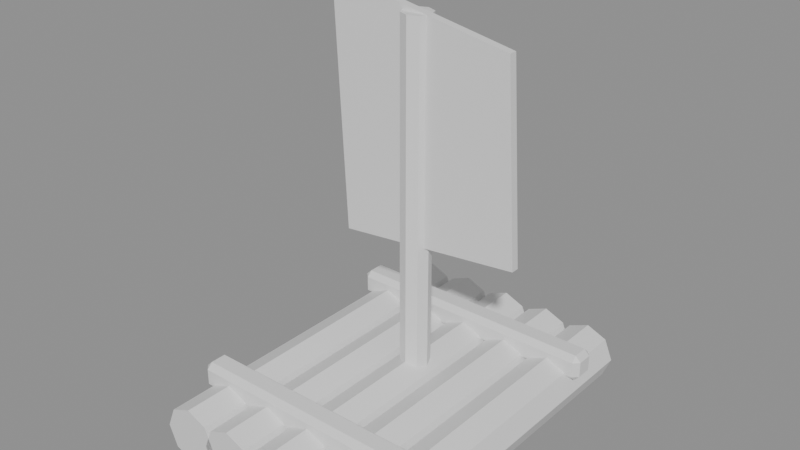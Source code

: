 # Source: player_tier_0_v02.blend  (saved by Blender 5.0.118; exported with 4.5.12 LTS)
import bpy
from mathutils import Matrix  # noqa: F401  (used for matrix-valued properties, if any)

bpy.ops.wm.read_factory_settings(use_empty=True)
scene = bpy.context.scene
scene.name = 'Scene'

# ---- materials (node trees are filled in below, after node groups)
mat_hullwood_v02 = bpy.data.materials.new('HullWood_v02')
mat_hullwood_v02.diffuse_color = (0.32, 0.11, 0.035, 1.0)
mat_harborwood_v02 = bpy.data.materials.new('HarborWood_v02')
mat_harborwood_v02.diffuse_color = (0.43, 0.2, 0.055, 1.0)
mat_sailcanvas_v02 = bpy.data.materials.new('SailCanvas_v02')
mat_sailcanvas_v02.diffuse_color = (0.78, 0.65, 0.42, 1.0)

# ---- material node trees
mat_hullwood_v02.use_nodes = True; mat_hullwood_v02.node_tree.nodes.clear()
_N = mat_hullwood_v02.node_tree.nodes; _L = mat_hullwood_v02.node_tree.links
n0 = _N.new('ShaderNodeBsdfPrincipled'); n0.name = 'プリンシプルBSDF'; n0.location = (-200, 100)
n1 = _N.new('ShaderNodeOutputMaterial'); n1.name = 'マテリアル出力'; n1.location = (200, 100)
_L.new(n0.outputs[0], n1.inputs[0])
n1.is_active_output = True
mat_harborwood_v02.use_nodes = True; mat_harborwood_v02.node_tree.nodes.clear()
_N = mat_harborwood_v02.node_tree.nodes; _L = mat_harborwood_v02.node_tree.links
n0 = _N.new('ShaderNodeBsdfPrincipled'); n0.name = 'プリンシプルBSDF'; n0.location = (-200, 100)
n1 = _N.new('ShaderNodeOutputMaterial'); n1.name = 'マテリアル出力'; n1.location = (200, 100)
_L.new(n0.outputs[0], n1.inputs[0])
n1.is_active_output = True
mat_sailcanvas_v02.use_nodes = True; mat_sailcanvas_v02.node_tree.nodes.clear()
_N = mat_sailcanvas_v02.node_tree.nodes; _L = mat_sailcanvas_v02.node_tree.links
n0 = _N.new('ShaderNodeBsdfPrincipled'); n0.name = 'プリンシプルBSDF'; n0.location = (-200, 100)
n1 = _N.new('ShaderNodeOutputMaterial'); n1.name = 'マテリアル出力'; n1.location = (200, 100)
_L.new(n0.outputs[0], n1.inputs[0])
n1.is_active_output = True

# ---- meshes
me_x = bpy.data.meshes.new('円柱')
me_x.from_pydata([(0.0, 0.13, -0.775), (0.0, 0.13, 0.775), (0.09192, 0.09192, -0.775), (0.09192, 0.09192, 0.775), (0.13, 0.0, -0.775), (0.13, 0.0, 0.775), (0.09192, -0.09192, -0.775), (0.09192, -0.09192, 0.775), (0.0, -0.13, -0.775), (0.0, -0.13, 0.775), (-0.09192, -0.09192, -0.775), (-0.09192, -0.09192, 0.775), (-0.13, 0.0, -0.775), (-0.13, 0.0, 0.775), (-0.09192, 0.09192, -0.775), (-0.09192, 0.09192, 0.775)], [], [(0, 1, 3, 2), (2, 3, 5, 4), (4, 5, 7, 6), (6, 7, 9, 8), (8, 9, 11, 10), (10, 11, 13, 12), (3, 1, 15, 13, 11, 9, 7, 5), (12, 13, 15, 14), (14, 15, 1, 0), (0, 2, 4, 6, 8, 10, 12, 14)])
_uv = me_x.uv_layers.new(name='UVマップ')
_uv.uv.foreach_set('vector', [0.4598, 0.3648, 0.4598, 0.01338, 0.4824, 0.01338, 0.4824, 0.3648, 0.4824, 0.3648, 0.4824, 0.01338, 0.4983, 0.01338, 0.4983, 0.3648, 0.6331, 0.743, 0.6331, 0.3916, 0.6556, 0.3916, 0.6556, 0.743, 0.5251, 0.3648, 0.5251, 0.01338, 0.541, 0.01338, 0.541, 0.3648, 0.541, 0.3648, 0.541, 0.01338, 0.5636, 0.01338, 0.5636, 0.3648, 0.5636, 0.3648, 0.5636, 0.01338, 0.5795, 0.01338, 0.5795, 0.3648, 0.7531, 0.8242, 0.7371, 0.8082, 0.7371, 0.7857, 0.7531, 0.7697, 0.7757, 0.7697, 0.7916, 0.7857, 0.7916, 0.8082, 0.7757, 0.8242, 0.6824, 0.743, 0.6824, 0.3916, 0.7049, 0.3916, 0.7049, 0.743, 0.4439, 0.3648, 0.4439, 0.01338, 0.4598, 0.01338, 0.4598, 0.3648, 0.5251, 0.8309, 0.5251, 0.8083, 0.541, 0.7924, 0.5636, 0.7924, 0.5795, 0.8083, 0.5795, 0.8309, 0.5636, 0.8469, 0.541, 0.8469])
me_x.materials.append(mat_hullwood_v02)
me_x.update()
me_001 = bpy.data.meshes.new('円柱.001')
me_001.from_pydata([(0.0, 0.13, -0.775), (0.0, 0.13, 0.775), (0.09192, 0.09192, -0.775), (0.09192, 0.09192, 0.775), (0.13, 0.0, -0.775), (0.13, 0.0, 0.775), (0.09192, -0.09192, -0.775), (0.09192, -0.09192, 0.775), (0.0, -0.13, -0.775), (0.0, -0.13, 0.775), (-0.09192, -0.09192, -0.775), (-0.09192, -0.09192, 0.775), (-0.13, 0.0, -0.775), (-0.13, 0.0, 0.775), (-0.09192, 0.09192, -0.775), (-0.09192, 0.09192, 0.775)], [], [(0, 1, 3, 2), (2, 3, 5, 4), (4, 5, 7, 6), (6, 7, 9, 8), (8, 9, 11, 10), (10, 11, 13, 12), (3, 1, 15, 13, 11, 9, 7, 5), (12, 13, 15, 14), (14, 15, 1, 0), (0, 2, 4, 6, 8, 10, 12, 14)])
_uv = me_001.uv_layers.new(name='UVマップ')
_uv.uv.foreach_set('vector', [0.02933, 0.6367, 0.02933, 0.2853, 0.05189, 0.2853, 0.05189, 0.6367, 0.05189, 0.6367, 0.05189, 0.2853, 0.06784, 0.2853, 0.06784, 0.6367, 0.7317, 0.743, 0.7317, 0.3916, 0.7542, 0.3916, 0.7542, 0.743, 0.0946, 0.6367, 0.0946, 0.2853, 0.1106, 0.2853, 0.1106, 0.6367, 0.1106, 0.6367, 0.1106, 0.2853, 0.1331, 0.2853, 0.1331, 0.6367, 0.1331, 0.6367, 0.1331, 0.2853, 0.1491, 0.2853, 0.1491, 0.6367, 0.8343, 0.8242, 0.8184, 0.8082, 0.8184, 0.7857, 0.8343, 0.7697, 0.8569, 0.7697, 0.8728, 0.7857, 0.8728, 0.8082, 0.8569, 0.8242, 0.7687, 0.3648, 0.7687, 0.01338, 0.7913, 0.01338, 0.7913, 0.3648, 0.01338, 0.6367, 0.01338, 0.2853, 0.02933, 0.2853, 0.02933, 0.6367, 0.7371, 0.8894, 0.7371, 0.8669, 0.7531, 0.8509, 0.7757, 0.8509, 0.7916, 0.8669, 0.7916, 0.8894, 0.7757, 0.9054, 0.7531, 0.9054])
me_001.materials.append(mat_hullwood_v02)
me_001.update()
me_002 = bpy.data.meshes.new('円柱.002')
me_002.from_pydata([(0.0, 0.13, -0.775), (0.0, 0.13, 0.775), (0.09192, 0.09192, -0.775), (0.09192, 0.09192, 0.775), (0.13, 0.0, -0.775), (0.13, 0.0, 0.775), (0.09192, -0.09192, -0.775), (0.09192, -0.09192, 0.775), (0.0, -0.13, -0.775), (0.0, -0.13, 0.775), (-0.09192, -0.09192, -0.775), (-0.09192, -0.09192, 0.775), (-0.13, 0.0, -0.775), (-0.13, 0.0, 0.775), (-0.09192, 0.09192, -0.775), (-0.09192, 0.09192, 0.775)], [], [(0, 1, 3, 2), (2, 3, 5, 4), (4, 5, 7, 6), (6, 7, 9, 8), (8, 9, 11, 10), (10, 11, 13, 12), (3, 1, 15, 13, 11, 9, 7, 5), (12, 13, 15, 14), (14, 15, 1, 0), (0, 2, 4, 6, 8, 10, 12, 14)])
_uv = me_002.uv_layers.new(name='UVマップ')
_uv.uv.foreach_set('vector', [0.1918, 0.6367, 0.1918, 0.2853, 0.2143, 0.2853, 0.2143, 0.6367, 0.2143, 0.6367, 0.2143, 0.2853, 0.2303, 0.2853, 0.2303, 0.6367, 0.781, 0.743, 0.781, 0.3916, 0.8036, 0.3916, 0.8036, 0.743, 0.257, 0.6367, 0.257, 0.2853, 0.273, 0.2853, 0.273, 0.6367, 0.273, 0.6367, 0.273, 0.2853, 0.2955, 0.2853, 0.2955, 0.6367, 0.2955, 0.6367, 0.2955, 0.2853, 0.3115, 0.2853, 0.3115, 0.6367, 0.8343, 0.9054, 0.8184, 0.8894, 0.8184, 0.8669, 0.8343, 0.8509, 0.8569, 0.8509, 0.8728, 0.8669, 0.8728, 0.8894, 0.8569, 0.9054, 0.8181, 0.3648, 0.8181, 0.01338, 0.8406, 0.01338, 0.8406, 0.3648, 0.1758, 0.6367, 0.1758, 0.2853, 0.1918, 0.2853, 0.1918, 0.6367, 0.5251, 0.9121, 0.5251, 0.8896, 0.541, 0.8736, 0.5636, 0.8736, 0.5795, 0.8896, 0.5795, 0.9121, 0.5636, 0.9281, 0.541, 0.9281])
me_002.materials.append(mat_hullwood_v02)
me_002.update()
me_003 = bpy.data.meshes.new('円柱.003')
me_003.from_pydata([(0.0, 0.13, -0.775), (0.0, 0.13, 0.775), (0.09192, 0.09192, -0.775), (0.09192, 0.09192, 0.775), (0.13, 0.0, -0.775), (0.13, 0.0, 0.775), (0.09192, -0.09192, -0.775), (0.09192, -0.09192, 0.775), (0.0, -0.13, -0.775), (0.0, -0.13, 0.775), (-0.09192, -0.09192, -0.775), (-0.09192, -0.09192, 0.775), (-0.13, 0.0, -0.775), (-0.13, 0.0, 0.775), (-0.09192, 0.09192, -0.775), (-0.09192, 0.09192, 0.775)], [], [(0, 1, 3, 2), (2, 3, 5, 4), (4, 5, 7, 6), (6, 7, 9, 8), (8, 9, 11, 10), (10, 11, 13, 12), (3, 1, 15, 13, 11, 9, 7, 5), (12, 13, 15, 14), (14, 15, 1, 0), (0, 2, 4, 6, 8, 10, 12, 14)])
_uv = me_003.uv_layers.new(name='UVマップ')
_uv.uv.foreach_set('vector', [0.3542, 0.6367, 0.3542, 0.2853, 0.3768, 0.2853, 0.3768, 0.6367, 0.3768, 0.6367, 0.3768, 0.2853, 0.3927, 0.2853, 0.3927, 0.6367, 0.8303, 0.743, 0.8303, 0.3916, 0.8529, 0.3916, 0.8529, 0.743, 0.6063, 0.3648, 0.6063, 0.01338, 0.6222, 0.01338, 0.6222, 0.3648, 0.6222, 0.3648, 0.6222, 0.01338, 0.6448, 0.01338, 0.6448, 0.3648, 0.6448, 0.3648, 0.6448, 0.01338, 0.6608, 0.01338, 0.6608, 0.3648, 0.9155, 0.9054, 0.8996, 0.8894, 0.8996, 0.8669, 0.9155, 0.8509, 0.9381, 0.8509, 0.954, 0.8669, 0.954, 0.8894, 0.9381, 0.9054, 0.8674, 0.3648, 0.8674, 0.01338, 0.8899, 0.01338, 0.8899, 0.3648, 0.3383, 0.6367, 0.3383, 0.2853, 0.3542, 0.2853, 0.3542, 0.6367, 0.7371, 0.9707, 0.7371, 0.9481, 0.7531, 0.9322, 0.7757, 0.9322, 0.7916, 0.9481, 0.7916, 0.9707, 0.7757, 0.9866, 0.7531, 0.9866])
me_003.materials.append(mat_hullwood_v02)
me_003.update()
me_004 = bpy.data.meshes.new('円柱.004')
me_004.from_pydata([(0.0, 0.13, -0.775), (0.0, 0.13, 0.775), (0.09192, 0.09192, -0.775), (0.09192, 0.09192, 0.775), (0.13, 0.0, -0.775), (0.13, 0.0, 0.775), (0.09192, -0.09192, -0.775), (0.09192, -0.09192, 0.775), (0.0, -0.13, -0.775), (0.0, -0.13, 0.775), (-0.09192, -0.09192, -0.775), (-0.09192, -0.09192, 0.775), (-0.13, 0.0, -0.775), (-0.13, 0.0, 0.775), (-0.09192, 0.09192, -0.775), (-0.09192, 0.09192, 0.775)], [], [(0, 1, 3, 2), (2, 3, 5, 4), (4, 5, 7, 6), (6, 7, 9, 8), (8, 9, 11, 10), (10, 11, 13, 12), (3, 1, 15, 13, 11, 9, 7, 5), (12, 13, 15, 14), (14, 15, 1, 0), (0, 2, 4, 6, 8, 10, 12, 14)])
_uv = me_004.uv_layers.new(name='UVマップ')
_uv.uv.foreach_set('vector', [0.7035, 0.3648, 0.7035, 0.01338, 0.726, 0.01338, 0.726, 0.3648, 0.726, 0.3648, 0.726, 0.01338, 0.742, 0.01338, 0.742, 0.3648, 0.8796, 0.743, 0.8796, 0.3916, 0.9022, 0.3916, 0.9022, 0.743, 0.4439, 0.743, 0.4439, 0.3916, 0.4598, 0.3916, 0.4598, 0.743, 0.4598, 0.743, 0.4598, 0.3916, 0.4824, 0.3916, 0.4824, 0.743, 0.4824, 0.743, 0.4824, 0.3916, 0.4983, 0.3916, 0.4983, 0.743, 0.8343, 0.9866, 0.8184, 0.9707, 0.8184, 0.9481, 0.8343, 0.9322, 0.8569, 0.9322, 0.8728, 0.9481, 0.8728, 0.9707, 0.8569, 0.9866, 0.9167, 0.3648, 0.9167, 0.01338, 0.9392, 0.01338, 0.9392, 0.3648, 0.6875, 0.3648, 0.6875, 0.01338, 0.7035, 0.01338, 0.7035, 0.3648, 0.8996, 0.9707, 0.8996, 0.9481, 0.9155, 0.9322, 0.9381, 0.9322, 0.954, 0.9481, 0.954, 0.9707, 0.9381, 0.9866, 0.9155, 0.9866])
me_004.materials.append(mat_hullwood_v02)
me_004.update()
me_x_1 = bpy.data.meshes.new('立方体')
me_x_1.from_pydata([(-0.565, -0.035, -0.06), (-0.565, -0.06, -0.035), (-0.59, -0.035, -0.035), (-0.565, -0.06, 0.035), (-0.565, -0.035, 0.06), (-0.59, -0.035, 0.035), (-0.565, 0.035, -0.06), (-0.59, 0.035, -0.035), (-0.565, 0.06, -0.035), (-0.565, 0.035, 0.06), (-0.565, 0.06, 0.035), (-0.59, 0.035, 0.035), (0.565, -0.035, -0.06), (0.59, -0.035, -0.035), (0.565, -0.06, -0.035), (0.565, -0.035, 0.06), (0.565, -0.06, 0.035), (0.59, -0.035, 0.035), (0.565, 0.035, -0.06), (0.565, 0.06, -0.035), (0.59, 0.035, -0.035), (0.565, 0.035, 0.06), (0.59, 0.035, 0.035), (0.565, 0.06, 0.035)], [], [(0, 1, 2), (3, 4, 5), (6, 7, 8), (9, 10, 11), (12, 13, 14), (15, 16, 17), (18, 19, 20), (21, 22, 23), (6, 0, 2, 7), (1, 3, 5, 2), (4, 9, 11, 5), (10, 8, 7, 11), (18, 6, 8, 19), (9, 21, 23, 10), (22, 20, 19, 23), (12, 18, 20, 13), (21, 15, 17, 22), (16, 14, 13, 17), (0, 12, 14, 1), (15, 4, 3, 16), (6, 18, 12, 0), (2, 5, 11, 7), (14, 16, 3, 1), (21, 9, 4, 15), (8, 10, 23, 19), (20, 22, 17, 13)])
_uv = me_x_1.uv_layers.new(name='UVマップ')
_uv.uv.foreach_set('vector', [0.04059, 0.6692, 0.03492, 0.6692, 0.03492, 0.6635, 0.3423, 0.8486, 0.348, 0.8446, 0.348, 0.8527, 0.09455, 0.9253, 0.08889, 0.931, 0.08889, 0.9253, 0.3638, 0.8446, 0.3695, 0.8486, 0.3638, 0.8527, 0.04059, 0.9253, 0.03492, 0.931, 0.03492, 0.9253, 0.9536, 0.8026, 0.9576, 0.797, 0.9616, 0.8026, 0.09455, 0.6692, 0.08889, 0.6692, 0.08889, 0.6635, 0.9536, 0.8185, 0.9616, 0.8185, 0.9576, 0.8242, 0.2729, 0.6692, 0.257, 0.6692, 0.257, 0.6635, 0.2729, 0.6635, 0.03492, 0.6692, 0.01905, 0.6692, 0.01905, 0.6635, 0.03492, 0.6635, 0.348, 0.8446, 0.3638, 0.8446, 0.3638, 0.8527, 0.348, 0.8527, 0.07302, 0.9253, 0.08889, 0.9253, 0.08889, 0.931, 0.07302, 0.931, 0.09455, 0.6692, 0.09455, 0.9253, 0.08889, 0.9253, 0.08889, 0.6692, 0.06735, 0.9253, 0.06735, 0.6692, 0.07302, 0.6692, 0.07302, 0.9253, 0.07302, 0.6635, 0.08889, 0.6635, 0.08889, 0.6692, 0.07302, 0.6692, 0.257, 0.9253, 0.2729, 0.9253, 0.2729, 0.931, 0.257, 0.931, 0.9536, 0.8185, 0.9536, 0.8026, 0.9616, 0.8026, 0.9616, 0.8185, 0.01905, 0.9253, 0.03492, 0.9253, 0.03492, 0.931, 0.01905, 0.931, 0.04059, 0.6692, 0.04059, 0.9253, 0.03492, 0.9253, 0.03492, 0.6692, 0.01338, 0.9253, 0.01338, 0.6692, 0.01905, 0.6692, 0.01905, 0.9253, 0.2729, 0.6692, 0.2729, 0.9253, 0.257, 0.9253, 0.257, 0.6692, 0.348, 0.8639, 0.348, 0.8527, 0.3638, 0.8527, 0.3638, 0.8639, 0.03492, 0.9253, 0.01905, 0.9253, 0.01905, 0.6692, 0.03492, 0.6692, 0.3638, 0.6635, 0.3638, 0.8446, 0.348, 0.8446, 0.348, 0.6635, 0.08889, 0.9253, 0.07302, 0.9253, 0.07302, 0.6692, 0.08889, 0.6692, 0.9728, 0.8185, 0.9616, 0.8185, 0.9616, 0.8026, 0.9728, 0.8026])
me_x_1.materials.append(mat_harborwood_v02)
me_x_1.update()
me_001_1 = bpy.data.meshes.new('立方体.001')
me_001_1.from_pydata([(-0.565, -0.035, -0.06), (-0.565, -0.06, -0.035), (-0.59, -0.035, -0.035), (-0.565, -0.06, 0.035), (-0.565, -0.035, 0.06), (-0.59, -0.035, 0.035), (-0.565, 0.035, -0.06), (-0.59, 0.035, -0.035), (-0.565, 0.06, -0.035), (-0.565, 0.035, 0.06), (-0.565, 0.06, 0.035), (-0.59, 0.035, 0.035), (0.565, -0.035, -0.06), (0.59, -0.035, -0.035), (0.565, -0.06, -0.035), (0.565, -0.035, 0.06), (0.565, -0.06, 0.035), (0.59, -0.035, 0.035), (0.565, 0.035, -0.06), (0.565, 0.06, -0.035), (0.59, 0.035, -0.035), (0.565, 0.035, 0.06), (0.59, 0.035, 0.035), (0.565, 0.06, 0.035)], [], [(0, 1, 2), (3, 4, 5), (6, 7, 8), (9, 10, 11), (12, 13, 14), (15, 16, 17), (18, 19, 20), (21, 22, 23), (6, 0, 2, 7), (1, 3, 5, 2), (4, 9, 11, 5), (10, 8, 7, 11), (18, 6, 8, 19), (9, 21, 23, 10), (22, 20, 19, 23), (12, 18, 20, 13), (21, 15, 17, 22), (16, 14, 13, 17), (0, 12, 14, 1), (15, 4, 3, 16), (6, 18, 12, 0), (2, 5, 11, 7), (14, 16, 3, 1), (21, 9, 4, 15), (8, 10, 23, 19), (20, 22, 17, 13)])
_uv = me_001_1.uv_layers.new(name='UVマップ')
_uv.uv.foreach_set('vector', [0.1485, 0.6692, 0.1429, 0.6692, 0.1429, 0.6635, 0.4439, 0.9549, 0.4495, 0.9509, 0.4495, 0.9589, 0.203, 0.9253, 0.1974, 0.931, 0.1974, 0.9253, 0.4654, 0.9509, 0.4711, 0.9549, 0.4654, 0.9589, 0.1485, 0.9253, 0.1429, 0.931, 0.1429, 0.9253, 0.5251, 0.9605, 0.5291, 0.9548, 0.5331, 0.9605, 0.203, 0.6692, 0.1974, 0.6692, 0.1974, 0.6635, 0.5251, 0.9764, 0.5331, 0.9764, 0.5291, 0.982, 0.3155, 0.6692, 0.2997, 0.6692, 0.2997, 0.6635, 0.3155, 0.6635, 0.1429, 0.6692, 0.127, 0.6692, 0.127, 0.6635, 0.1429, 0.6635, 0.4495, 0.9509, 0.4654, 0.9509, 0.4654, 0.9589, 0.4495, 0.9589, 0.1815, 0.9253, 0.1974, 0.9253, 0.1974, 0.931, 0.1815, 0.931, 0.203, 0.6692, 0.203, 0.9253, 0.1974, 0.9253, 0.1974, 0.6692, 0.1758, 0.9253, 0.1758, 0.6692, 0.1815, 0.6692, 0.1815, 0.9253, 0.1815, 0.6635, 0.1974, 0.6635, 0.1974, 0.6692, 0.1815, 0.6692, 0.2997, 0.9253, 0.3155, 0.9253, 0.3155, 0.931, 0.2997, 0.931, 0.5251, 0.9764, 0.5251, 0.9605, 0.5331, 0.9605, 0.5331, 0.9764, 0.127, 0.9253, 0.1429, 0.9253, 0.1429, 0.931, 0.127, 0.931, 0.1485, 0.6692, 0.1485, 0.9253, 0.1429, 0.9253, 0.1429, 0.6692, 0.1213, 0.9253, 0.1213, 0.6692, 0.127, 0.6692, 0.127, 0.9253, 0.3155, 0.6692, 0.3155, 0.9253, 0.2997, 0.9253, 0.2997, 0.6692, 0.4495, 0.9701, 0.4495, 0.9589, 0.4654, 0.9589, 0.4654, 0.9701, 0.1429, 0.9253, 0.127, 0.9253, 0.127, 0.6692, 0.1429, 0.6692, 0.4654, 0.7697, 0.4654, 0.9509, 0.4495, 0.9509, 0.4495, 0.7697, 0.1974, 0.9253, 0.1815, 0.9253, 0.1815, 0.6692, 0.1974, 0.6692, 0.5443, 0.9764, 0.5331, 0.9764, 0.5331, 0.9605, 0.5443, 0.9605])
me_001_1.materials.append(mat_harborwood_v02)
me_001_1.update()
me_005 = bpy.data.meshes.new('円柱.005')
me_005.from_pydata([(0.0, 0.065, -0.825), (0.0, 0.065, 0.825), (0.04596, 0.04596, -0.825), (0.04596, 0.04596, 0.825), (0.065, 0.0, -0.825), (0.065, 0.0, 0.825), (0.04596, -0.04596, -0.825), (0.04596, -0.04596, 0.825), (0.0, -0.065, -0.825), (0.0, -0.065, 0.825), (-0.04596, -0.04596, -0.825), (-0.04596, -0.04596, 0.825), (-0.065, 0.0, -0.825), (-0.065, 0.0, 0.825), (-0.04596, 0.04596, -0.825), (-0.04596, 0.04596, 0.825)], [], [(0, 1, 3, 2), (2, 3, 5, 4), (4, 5, 7, 6), (6, 7, 9, 8), (8, 9, 11, 10), (10, 11, 13, 12), (3, 1, 15, 13, 11, 9, 7, 5), (12, 13, 15, 14), (14, 15, 1, 0), (0, 2, 4, 6, 8, 10, 12, 14)])
_uv = me_005.uv_layers.new(name='UVマップ')
_uv.uv.foreach_set('vector', [0.5251, 0.7656, 0.5251, 0.3916, 0.533, 0.3916, 0.533, 0.7656, 0.533, 0.7656, 0.533, 0.3916, 0.5443, 0.3916, 0.5443, 0.7656, 0.5443, 0.7656, 0.5443, 0.3916, 0.5523, 0.3916, 0.5523, 0.7656, 0.929, 0.7656, 0.929, 0.3916, 0.9402, 0.3916, 0.9402, 0.7656, 0.5791, 0.7656, 0.5791, 0.3916, 0.587, 0.3916, 0.587, 0.7656, 0.587, 0.7656, 0.587, 0.3916, 0.5983, 0.3916, 0.5983, 0.7656, 0.9076, 0.8242, 0.8996, 0.8162, 0.8996, 0.8049, 0.9076, 0.797, 0.9188, 0.797, 0.9268, 0.8049, 0.9268, 0.8162, 0.9188, 0.8242, 0.5983, 0.7656, 0.5983, 0.3916, 0.6063, 0.3916, 0.6063, 0.7656, 0.967, 0.7656, 0.967, 0.3916, 0.9783, 0.3916, 0.9783, 0.7656, 0.377, 0.9547, 0.377, 0.9434, 0.3849, 0.9354, 0.3962, 0.9354, 0.4042, 0.9434, 0.4042, 0.9547, 0.3962, 0.9626, 0.3849, 0.9626])
me_005.materials.append(mat_harborwood_v02)
me_005.update()
me_raft_sailcanvas_mesh = bpy.data.meshes.new('Raft_SailCanvas_Mesh')
me_raft_sailcanvas_mesh.from_pydata([(-0.4416, 0.0, 0.54), (-0.3864, 0.0, -0.54), (0.4416, 0.0, -0.4536), (0.3864, 0.0, 0.3888), (-0.4416, 0.035, 0.54), (-0.3864, 0.035, -0.54), (0.4416, 0.035, -0.4536), (0.3864, 0.035, 0.3888)], [], [(0, 1, 2, 3), (4, 7, 6, 5), (0, 3, 7, 4), (1, 0, 4, 5), (2, 1, 5, 6), (3, 2, 6, 7)])
_uv = me_raft_sailcanvas_mesh.uv_layers.new(name='UVマップ')
_uv.uv.foreach_set('vector', [0.4171, 0.01338, 0.4171, 0.2586, 0.2286, 0.2486, 0.2314, 0.0572, 0.01338, 0.01338, 0.1991, 0.0572, 0.2019, 0.2486, 0.01338, 0.2586, 0.6757, 0.7697, 0.6757, 0.9605, 0.6678, 0.9605, 0.6678, 0.7697, 0.3963, 0.9087, 0.3963, 0.6635, 0.4042, 0.6635, 0.4042, 0.9087, 0.7104, 0.7697, 0.7104, 0.9585, 0.7024, 0.9585, 0.7024, 0.7697, 0.641, 0.7697, 0.641, 0.9611, 0.6331, 0.9611, 0.6331, 0.7697])
me_raft_sailcanvas_mesh.materials.append(mat_sailcanvas_v02)
me_raft_sailcanvas_mesh.update()

# ---- objects
ob_raft_log_1 = bpy.data.objects.new('Raft_Log_1', me_x)
ob_raft_log_2 = bpy.data.objects.new('Raft_Log_2', me_001)
ob_raft_log_3 = bpy.data.objects.new('Raft_Log_3', me_002)
ob_raft_log_4 = bpy.data.objects.new('Raft_Log_4', me_003)
ob_raft_log_5 = bpy.data.objects.new('Raft_Log_5', me_004)
ob_raft_crossbeam_fore = bpy.data.objects.new('Raft_Crossbeam_Fore', me_x_1)
ob_raft_crossbeam_aft = bpy.data.objects.new('Raft_Crossbeam_Aft', me_001_1)
ob_raft_mast = bpy.data.objects.new('Raft_Mast', me_005)
ob_raft_sailcanvas = bpy.data.objects.new('Raft_SailCanvas', me_raft_sailcanvas_mesh)

# ---- transforms, parenting, visibility, modifiers, constraints
ob_raft_log_1.location = (-0.44, 0.0, 0.08)
ob_raft_log_1.rotation_euler = (1.571, 0.0, 0.0)
ob_raft_log_2.location = (-0.22, 0.0, 0.08)
ob_raft_log_2.rotation_euler = (1.571, 0.0, 0.0)
ob_raft_log_3.location = (0.0, 0.0, 0.08)
ob_raft_log_3.rotation_euler = (1.571, 0.0, 0.0)
ob_raft_log_4.location = (0.22, 0.0, 0.08)
ob_raft_log_4.rotation_euler = (1.571, 0.0, 0.0)
ob_raft_log_5.location = (0.44, 0.0, 0.08)
ob_raft_log_5.rotation_euler = (1.571, 0.0, 0.0)
ob_raft_crossbeam_fore.location = (0.0, 0.5, 0.2)
ob_raft_crossbeam_aft.location = (0.0, -0.5, 0.2)
ob_raft_mast.location = (0.0, 0.1, 0.88)
ob_raft_sailcanvas.location = (0.04, 0.08, 1.25)

# ---- collection membership
scene.collection.objects.link(ob_raft_log_1)
scene.collection.objects.link(ob_raft_log_2)
scene.collection.objects.link(ob_raft_log_3)
scene.collection.objects.link(ob_raft_log_4)
scene.collection.objects.link(ob_raft_log_5)
scene.collection.objects.link(ob_raft_crossbeam_fore)
scene.collection.objects.link(ob_raft_crossbeam_aft)
scene.collection.objects.link(ob_raft_mast)
scene.collection.objects.link(ob_raft_sailcanvas)

# ---- scene / render settings (as saved in the file)
scene.frame_start = 1; scene.frame_end = 250; scene.frame_set(1)
scene.render.engine = 'BLENDER_EEVEE_NEXT'
scene.render.bake_bias = 0.0
scene.render.bake_samples = 0
scene.cycles.sampling_pattern = 'TABULATED_SOBOL'
scene.eevee.use_volume_custom_range = False
bpy.context.view_layer.update()

# ---- added for rendering (the .blend has no active camera and no usable light): camera, sun + grey world if the file has none
cam_auto = bpy.data.cameras.new('AutoCamera')
cam_auto.lens = 50.0
cam_auto.sensor_width = 36.0
cam_auto.clip_end = 1000.0
ob_auto_camera = bpy.data.objects.new('AutoCamera', cam_auto)
scene.collection.objects.link(ob_auto_camera)
ob_auto_camera.location = (2.47927, -2.97513, 2.85342)
ob_auto_camera.rotation_euler = (1.09748, -7.21219e-08, 0.694738)
scene.camera = ob_auto_camera
light_auto_sun = bpy.data.lights.new('AutoSun', 'SUN')
light_auto_sun.energy = 3.0
light_auto_sun.angle = 0.0523599
ob_auto_sun = bpy.data.objects.new('AutoSun', light_auto_sun)
scene.collection.objects.link(ob_auto_sun)
ob_auto_sun.rotation_euler = (0.872665, 0.174533, 0.523599)
if scene.world is None:
    world_auto = bpy.data.worlds.new('AutoWorld')
    world_auto.color = (0.3, 0.3, 0.3)
    scene.world = world_auto
bpy.context.view_layer.update()
